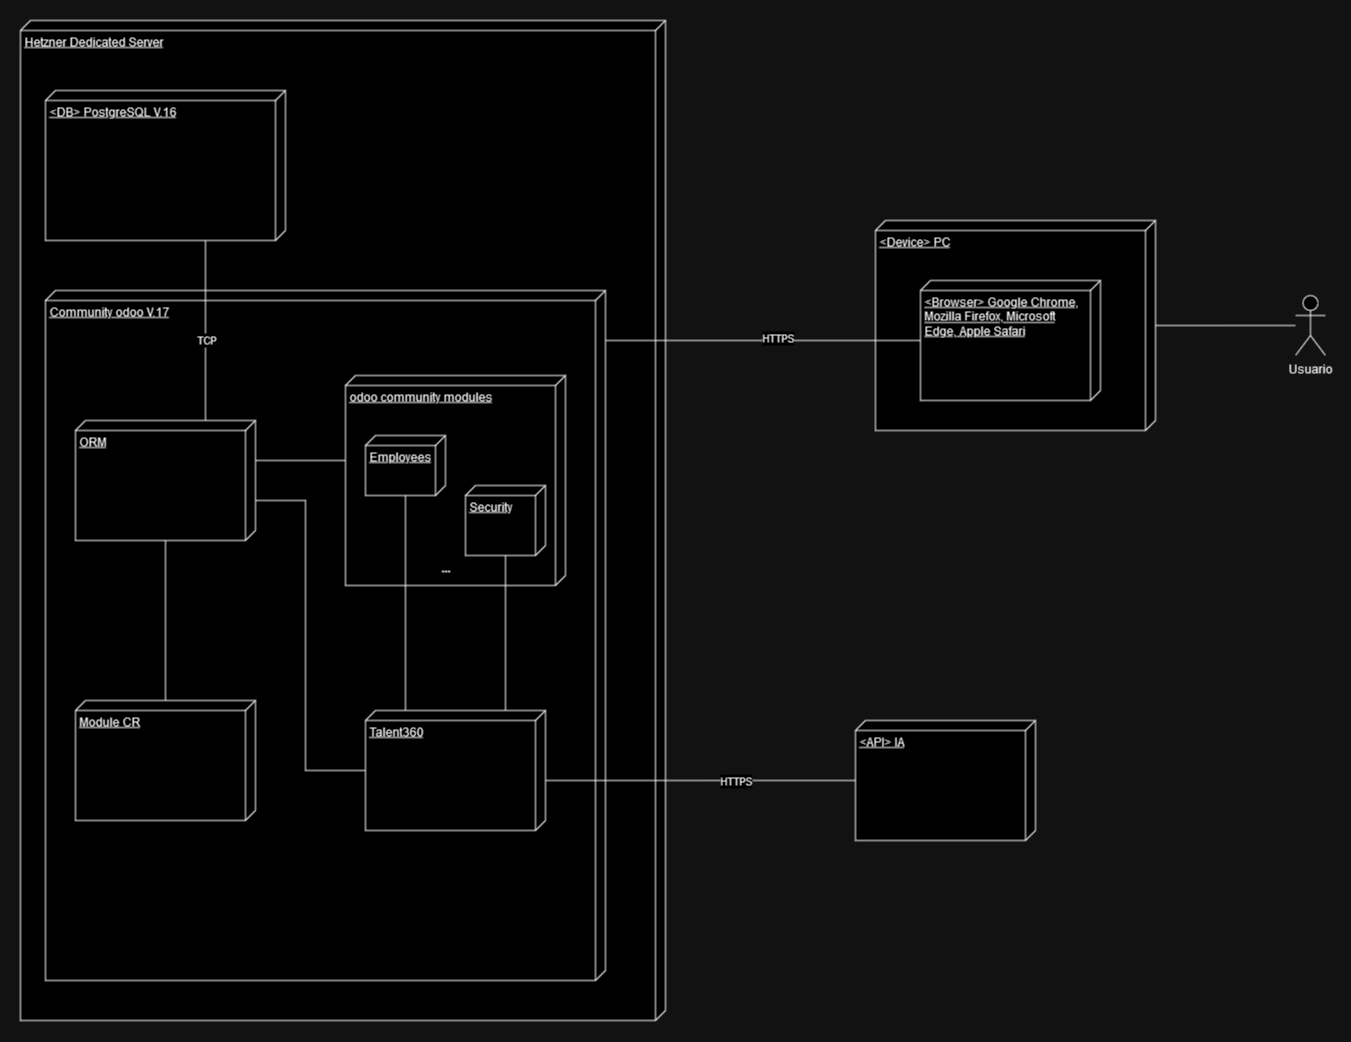

The diagram above was exported from draw.io. Its source (the exported page's mxGraphModel, read from the mxfile embedded in the PNG):
<mxGraphModel dx="1500" dy="797" grid="1" gridSize="10" guides="1" tooltips="1" connect="1" arrows="1" fold="1" page="1" pageScale="1" pageWidth="850" pageHeight="1100" math="0" shadow="0">
  <root>
    <mxCell id="0" />
    <mxCell id="1" parent="0" />
    <mxCell id="_Z54BbqXUoSj7oWQvR_T-2" value="Hetzner Dedicated Server" style="verticalAlign=top;align=left;spacingTop=8;spacingLeft=2;spacingRight=12;shape=cube;size=10;direction=south;fontStyle=4;html=1;whiteSpace=wrap;" vertex="1" parent="1">
      <mxGeometry x="285" y="290" width="645" height="1000" as="geometry" />
    </mxCell>
    <mxCell id="_Z54BbqXUoSj7oWQvR_T-4" value="Community odoo V.17" style="verticalAlign=top;align=left;spacingTop=8;spacingLeft=2;spacingRight=12;shape=cube;size=10;direction=south;fontStyle=4;html=1;whiteSpace=wrap;" vertex="1" parent="1">
      <mxGeometry x="310" y="560" width="560" height="690" as="geometry" />
    </mxCell>
    <mxCell id="_Z54BbqXUoSj7oWQvR_T-54" style="edgeStyle=orthogonalEdgeStyle;rounded=0;orthogonalLoop=1;jettySize=auto;html=1;endArrow=none;endFill=0;" edge="1" parent="1" source="_Z54BbqXUoSj7oWQvR_T-20" target="_Z54BbqXUoSj7oWQvR_T-7">
      <mxGeometry relative="1" as="geometry">
        <Array as="points">
          <mxPoint x="570" y="730" />
          <mxPoint x="570" y="730" />
        </Array>
      </mxGeometry>
    </mxCell>
    <mxCell id="_Z54BbqXUoSj7oWQvR_T-20" value="odoo community modules" style="verticalAlign=top;align=left;spacingTop=8;spacingLeft=2;spacingRight=12;shape=cube;size=10;direction=south;fontStyle=4;html=1;whiteSpace=wrap;" vertex="1" parent="1">
      <mxGeometry x="610" y="645" width="220" height="210" as="geometry" />
    </mxCell>
    <mxCell id="_Z54BbqXUoSj7oWQvR_T-14" style="edgeStyle=orthogonalEdgeStyle;rounded=0;orthogonalLoop=1;jettySize=auto;html=1;endArrow=none;endFill=0;" edge="1" parent="1" source="_Z54BbqXUoSj7oWQvR_T-5" target="_Z54BbqXUoSj7oWQvR_T-13">
      <mxGeometry relative="1" as="geometry">
        <Array as="points">
          <mxPoint x="1210" y="1040" />
        </Array>
      </mxGeometry>
    </mxCell>
    <mxCell id="_Z54BbqXUoSj7oWQvR_T-49" value="HTTPS" style="edgeLabel;html=1;align=center;verticalAlign=middle;resizable=0;points=[];" vertex="1" connectable="0" parent="_Z54BbqXUoSj7oWQvR_T-14">
      <mxGeometry x="-0.3787" y="-1" relative="1" as="geometry">
        <mxPoint x="-24" y="1" as="offset" />
      </mxGeometry>
    </mxCell>
    <mxCell id="_Z54BbqXUoSj7oWQvR_T-5" value="&amp;lt;API&amp;gt; IA" style="verticalAlign=top;align=left;spacingTop=8;spacingLeft=2;spacingRight=12;shape=cube;size=10;direction=south;fontStyle=4;html=1;whiteSpace=wrap;" vertex="1" parent="1">
      <mxGeometry x="1120" y="990" width="180" height="120" as="geometry" />
    </mxCell>
    <mxCell id="_Z54BbqXUoSj7oWQvR_T-6" value="&amp;lt;DB&amp;gt; PostgreSQL V.16" style="verticalAlign=top;align=left;spacingTop=8;spacingLeft=2;spacingRight=12;shape=cube;size=10;direction=south;fontStyle=4;html=1;whiteSpace=wrap;" vertex="1" parent="1">
      <mxGeometry x="310" y="360" width="240" height="150" as="geometry" />
    </mxCell>
    <mxCell id="_Z54BbqXUoSj7oWQvR_T-9" style="edgeStyle=orthogonalEdgeStyle;rounded=0;orthogonalLoop=1;jettySize=auto;html=1;startArrow=none;startFill=0;endArrow=none;endFill=0;" edge="1" parent="1" source="_Z54BbqXUoSj7oWQvR_T-7" target="_Z54BbqXUoSj7oWQvR_T-6">
      <mxGeometry relative="1" as="geometry">
        <Array as="points">
          <mxPoint x="470" y="600" />
          <mxPoint x="470" y="600" />
        </Array>
      </mxGeometry>
    </mxCell>
    <mxCell id="_Z54BbqXUoSj7oWQvR_T-11" value="TCP" style="edgeLabel;html=1;align=center;verticalAlign=middle;resizable=0;points=[];" vertex="1" connectable="0" parent="_Z54BbqXUoSj7oWQvR_T-9">
      <mxGeometry x="0.4571" y="-1" relative="1" as="geometry">
        <mxPoint x="-1" y="51" as="offset" />
      </mxGeometry>
    </mxCell>
    <mxCell id="_Z54BbqXUoSj7oWQvR_T-7" value="ORM" style="verticalAlign=top;align=left;spacingTop=8;spacingLeft=2;spacingRight=12;shape=cube;size=10;direction=south;fontStyle=4;html=1;whiteSpace=wrap;" vertex="1" parent="1">
      <mxGeometry x="340" y="690" width="180" height="120" as="geometry" />
    </mxCell>
    <mxCell id="_Z54BbqXUoSj7oWQvR_T-51" style="edgeStyle=orthogonalEdgeStyle;rounded=0;orthogonalLoop=1;jettySize=auto;html=1;endArrow=none;endFill=0;" edge="1" parent="1" source="_Z54BbqXUoSj7oWQvR_T-8" target="_Z54BbqXUoSj7oWQvR_T-13">
      <mxGeometry relative="1" as="geometry">
        <Array as="points">
          <mxPoint x="670" y="930" />
          <mxPoint x="670" y="930" />
        </Array>
      </mxGeometry>
    </mxCell>
    <mxCell id="_Z54BbqXUoSj7oWQvR_T-8" value="Employees" style="verticalAlign=top;align=left;spacingTop=8;spacingLeft=2;spacingRight=12;shape=cube;size=10;direction=south;fontStyle=4;html=1;whiteSpace=wrap;" vertex="1" parent="1">
      <mxGeometry x="630" y="705" width="80" height="60" as="geometry" />
    </mxCell>
    <mxCell id="_Z54BbqXUoSj7oWQvR_T-52" style="edgeStyle=orthogonalEdgeStyle;rounded=0;orthogonalLoop=1;jettySize=auto;html=1;endArrow=none;endFill=0;" edge="1" parent="1" source="_Z54BbqXUoSj7oWQvR_T-12" target="_Z54BbqXUoSj7oWQvR_T-13">
      <mxGeometry relative="1" as="geometry">
        <Array as="points">
          <mxPoint x="770" y="950" />
          <mxPoint x="770" y="950" />
        </Array>
      </mxGeometry>
    </mxCell>
    <mxCell id="_Z54BbqXUoSj7oWQvR_T-12" value="Security" style="verticalAlign=top;align=left;spacingTop=8;spacingLeft=2;spacingRight=12;shape=cube;size=10;direction=south;fontStyle=4;html=1;whiteSpace=wrap;" vertex="1" parent="1">
      <mxGeometry x="730" y="755" width="80" height="70" as="geometry" />
    </mxCell>
    <mxCell id="_Z54BbqXUoSj7oWQvR_T-53" style="edgeStyle=orthogonalEdgeStyle;rounded=0;orthogonalLoop=1;jettySize=auto;html=1;endArrow=none;endFill=0;" edge="1" parent="1" source="_Z54BbqXUoSj7oWQvR_T-13" target="_Z54BbqXUoSj7oWQvR_T-7">
      <mxGeometry relative="1" as="geometry">
        <Array as="points">
          <mxPoint x="570" y="1040" />
          <mxPoint x="570" y="770" />
        </Array>
      </mxGeometry>
    </mxCell>
    <mxCell id="_Z54BbqXUoSj7oWQvR_T-13" value="Talent360" style="verticalAlign=top;align=left;spacingTop=8;spacingLeft=2;spacingRight=12;shape=cube;size=10;direction=south;fontStyle=4;html=1;whiteSpace=wrap;" vertex="1" parent="1">
      <mxGeometry x="630" y="980" width="180" height="120" as="geometry" />
    </mxCell>
    <mxCell id="_Z54BbqXUoSj7oWQvR_T-44" style="edgeStyle=orthogonalEdgeStyle;rounded=0;orthogonalLoop=1;jettySize=auto;html=1;endArrow=none;endFill=0;" edge="1" parent="1" source="_Z54BbqXUoSj7oWQvR_T-19" target="_Z54BbqXUoSj7oWQvR_T-7">
      <mxGeometry relative="1" as="geometry" />
    </mxCell>
    <mxCell id="_Z54BbqXUoSj7oWQvR_T-19" value="Module CR" style="verticalAlign=top;align=left;spacingTop=8;spacingLeft=2;spacingRight=12;shape=cube;size=10;direction=south;fontStyle=4;html=1;whiteSpace=wrap;" vertex="1" parent="1">
      <mxGeometry x="340" y="970" width="180" height="120" as="geometry" />
    </mxCell>
    <mxCell id="_Z54BbqXUoSj7oWQvR_T-25" value="..." style="text;align=center;fontStyle=1;verticalAlign=middle;spacingLeft=3;spacingRight=3;strokeColor=none;rotatable=0;points=[[0,0.5],[1,0.5]];portConstraint=eastwest;html=1;" vertex="1" parent="1">
      <mxGeometry x="670" y="825" width="80" height="26" as="geometry" />
    </mxCell>
    <mxCell id="_Z54BbqXUoSj7oWQvR_T-55" style="edgeStyle=orthogonalEdgeStyle;rounded=0;orthogonalLoop=1;jettySize=auto;html=1;endArrow=none;endFill=0;" edge="1" parent="1" source="_Z54BbqXUoSj7oWQvR_T-33" target="_Z54BbqXUoSj7oWQvR_T-39">
      <mxGeometry relative="1" as="geometry" />
    </mxCell>
    <mxCell id="_Z54BbqXUoSj7oWQvR_T-33" value="&amp;lt;Device&amp;gt; PC" style="verticalAlign=top;align=left;spacingTop=8;spacingLeft=2;spacingRight=12;shape=cube;size=10;direction=south;fontStyle=4;html=1;whiteSpace=wrap;" vertex="1" parent="1">
      <mxGeometry x="1140" y="490" width="280" height="210" as="geometry" />
    </mxCell>
    <mxCell id="_Z54BbqXUoSj7oWQvR_T-42" style="edgeStyle=orthogonalEdgeStyle;rounded=0;orthogonalLoop=1;jettySize=auto;html=1;endArrow=none;endFill=0;" edge="1" parent="1" source="_Z54BbqXUoSj7oWQvR_T-38" target="_Z54BbqXUoSj7oWQvR_T-4">
      <mxGeometry relative="1" as="geometry">
        <Array as="points">
          <mxPoint x="990" y="610" />
          <mxPoint x="990" y="610" />
        </Array>
      </mxGeometry>
    </mxCell>
    <mxCell id="_Z54BbqXUoSj7oWQvR_T-43" value="HTTPS" style="edgeLabel;html=1;align=center;verticalAlign=middle;resizable=0;points=[];" vertex="1" connectable="0" parent="_Z54BbqXUoSj7oWQvR_T-42">
      <mxGeometry x="-0.0963" y="-3" relative="1" as="geometry">
        <mxPoint as="offset" />
      </mxGeometry>
    </mxCell>
    <mxCell id="_Z54BbqXUoSj7oWQvR_T-38" value="&amp;lt;Browser&amp;gt; Google Chrome, Mozilla Firefox, Microsoft Edge, Apple Safari" style="verticalAlign=top;align=left;spacingTop=8;spacingLeft=2;spacingRight=12;shape=cube;size=10;direction=south;fontStyle=4;html=1;whiteSpace=wrap;" vertex="1" parent="1">
      <mxGeometry x="1185" y="550" width="180" height="120" as="geometry" />
    </mxCell>
    <mxCell id="_Z54BbqXUoSj7oWQvR_T-39" value="Usuario" style="shape=umlActor;verticalLabelPosition=bottom;verticalAlign=top;html=1;" vertex="1" parent="1">
      <mxGeometry x="1560" y="565" width="30" height="60" as="geometry" />
    </mxCell>
  </root>
</mxGraphModel>